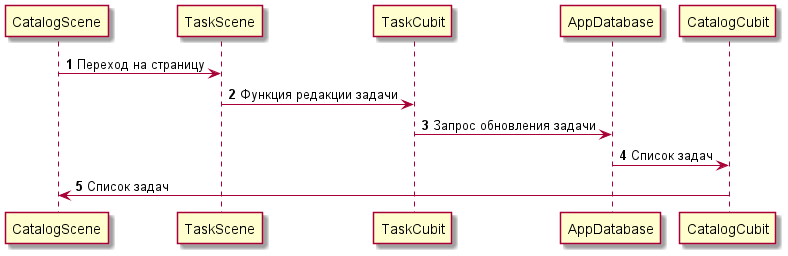

The diagram above was rendered by PlantUML. Its source (embedded in the PNG):
@startuml
'https://plantuml.com/sequence-diagram

autonumber

CatalogScene -> TaskScene: Переход на страницу
TaskScene ->TaskCubit: Функция редакции задачи
TaskCubit -> AppDatabase: Запрос обновления задачи
AppDatabase -> CatalogCubit: Список задач
CatalogCubit -> CatalogScene: Список задач
@enduml